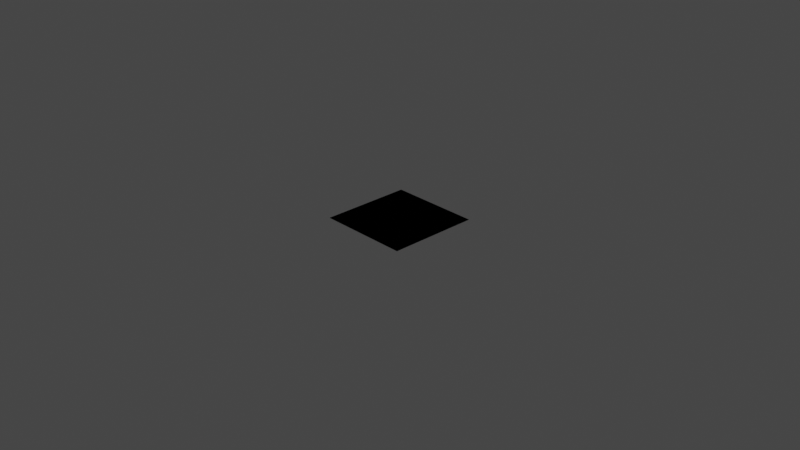 # Source: AprilGrid.blend  (saved by Blender 3.4.6; exported with 4.5.12 LTS)
import bpy
from mathutils import Matrix  # noqa: F401  (used for matrix-valued properties, if any)

bpy.ops.wm.read_factory_settings(use_empty=True)
scene = bpy.context.scene
scene.name = 'Scene'

# ---- collections
col_collection = bpy.data.collections.new('Collection'); scene.collection.children.link(col_collection)

# ---- images (referenced by path relative to the original .blend; pixels are not part of the script)
import os
ASSET_DIR = os.environ.get("B2B_ASSET_DIR", "")  # directory of the original .blend (textures are referenced by path, not embedded)
HERE = os.path.dirname(os.path.abspath(__file__))  # packed textures are extracted next to this script under _unpacked/

def load_image(name, relpath, width, height, colorspace="sRGB"):
    """Load a texture the original file referenced (path relative to the .blend, or extracted next to this script)."""
    p = next((c for c in (os.path.join(HERE, relpath), os.path.join(ASSET_DIR, relpath)) if relpath and os.path.exists(c)), "")
    if p:
        img = bpy.data.images.load(p, check_existing=True)
        img.name = name
    else:  # same state as the original file: an image datablock whose file is absent (Cycles renders it pink)
        img = bpy.data.images.new(name, width, height)
        img.source = "FILE"
        img.filepath = "//" + (relpath or name)
    img.colorspace_settings.name = colorspace
    return img
img_texture_png = load_image('texture.png', 'texture.png', 1024, 1024, 'sRGB')

# ---- materials (node trees are filled in below, after node groups)
mat_material = bpy.data.materials.new('Material')
mat_material.use_transparent_shadow = False

# ---- material node trees
mat_material.use_nodes = True; mat_material.node_tree.nodes.clear()
_N = mat_material.node_tree.nodes; _L = mat_material.node_tree.links
n0 = _N.new('ShaderNodeBsdfPrincipled'); n0.name = 'Principled BSDF'; n0.location = (10, 300)
n0.distribution = 'GGX'
n0.subsurface_method = 'RANDOM_WALK_SKIN'
n0.inputs[3].default_value = 1.45
n0.inputs[27].default_value = (0.0, 0.0, 0.0, 1.0)
n0.inputs[28].default_value = 1.0
n1 = _N.new('ShaderNodeOutputMaterial'); n1.name = 'Material Output'; n1.location = (300, 300)
n2 = _N.new('ShaderNodeTexImage'); n2.name = 'Image Texture'; n2.location = (-405, 248)
n2.image = img_texture_png
_L.new(n0.outputs[0], n1.inputs[0])
_L.new(n2.outputs[0], n0.inputs[0])
n1.is_active_output = True

# ---- world
world_world = bpy.data.worlds.new('World'); scene.world = world_world
world_world.use_nodes = True; world_world.node_tree.nodes.clear()
_N = world_world.node_tree.nodes; _L = world_world.node_tree.links
n0 = _N.new('ShaderNodeOutputWorld'); n0.name = 'World Output'; n0.location = (300, 300)
n1 = _N.new('ShaderNodeBackground'); n1.name = 'Background'; n1.location = (10, 300)
n1.inputs[0].default_value = (0.05088, 0.05088, 0.05088, 1.0)
_L.new(n1.outputs[0], n0.inputs[0])
n0.is_active_output = True
world_world.color = (0.05088, 0.05088, 0.05088)
world_world.use_sun_shadow = False
world_world.sun_shadow_jitter_overblur = 0.0

# ---- cameras
cam_camera = bpy.data.cameras.new('Camera')
cam_camera.clip_end = 100.0
cam_camera.ortho_scale = 7.314

# ---- lights
light_light = bpy.data.lights.new('Light', 'POINT')
light_light.transmission_factor = 0.0
light_light.energy = 1000.0
light_light.shadow_soft_size = 0.1
light_light.shadow_maximum_resolution = 0.006
light_light.use_absolute_resolution = True

# ---- meshes
me_cube = bpy.data.meshes.new('Cube')
me_cube.from_pydata([(1.0, 1.0, 1.0), (1.0, 1.0, -1.0), (1.0, -1.0, 1.0), (1.0, -1.0, -1.0), (-1.0, 1.0, 1.0), (-1.0, 1.0, -1.0), (-1.0, -1.0, 1.0), (-1.0, -1.0, -1.0)], [], [(0, 4, 6, 2), (3, 2, 6, 7), (7, 6, 4, 5), (5, 1, 3, 7), (1, 0, 2, 3), (5, 4, 0, 1)])
_uv = me_cube.uv_layers.new(name='UVMap')
_uv.uv.foreach_set('vector', [0.9997, 0.0009706, 1.147, 0.5017, 1.147, 0.7517, 0.9997, 1.0, 0.001988, 1.002, 0.9997, 1.0, 0.6216, 1.267, 0.3716, 1.267, 0.3733, -0.5864, 0.6233, -0.5864, 0.6233, -0.3364, 0.3733, -0.3364, -0.0006172, 0.002084, 1.002, 0.0004041, 0.9961, 0.9998, 0.002603, 1.002, 0.001988, 0.0009706, 0.9997, 0.0009706, 0.9997, 1.0, 0.001988, 1.002, 0.3733, -0.3364, 0.6233, -0.3364, 0.9997, 0.0009706, 0.001988, 0.0009706])
me_cube.materials.append(mat_material)
me_cube.use_mirror_vertex_groups = False
me_cube.update()

# ---- objects
ob_cube = bpy.data.objects.new('Cube', me_cube)
ob_light = bpy.data.objects.new('Light', light_light)
ob_camera = bpy.data.objects.new('Camera', cam_camera)

# ---- transforms, parenting, visibility, modifiers, constraints
ob_cube.location = (0.0, 0.0, 0.0)
ob_cube.scale = (0.5, 0.5, 0.0)
ob_cube.lock_rotations_4d = False
ob_cube.empty_display_type = 'ARROWS'
ob_cube.lineart.crease_threshold = 0.0
ob_light.location = (4.076, 1.005, 5.904)
ob_light.rotation_euler = (0.6503, 0.05522, 1.866)
ob_light.lock_rotations_4d = False
ob_light.empty_display_type = 'ARROWS'
ob_light.color = (0.0, 0.0, 0.0, 0.0)
ob_light.lineart.crease_threshold = 0.0
ob_camera.location = (7.359, -6.926, 4.958)
ob_camera.rotation_euler = (1.109, 0.0, 0.8149)
ob_camera.lock_rotations_4d = False
ob_camera.empty_display_type = 'ARROWS'
ob_camera.color = (0.0, 0.0, 0.0, 0.0)
ob_camera.display_type = 'WIRE'
ob_camera.lineart.crease_threshold = 0.0

# ---- collection membership
col_collection.objects.link(ob_cube)
col_collection.objects.link(ob_light)
col_collection.objects.link(ob_camera)

# ---- scene / render settings (as saved in the file)
scene.camera = ob_camera
scene.frame_start = 1; scene.frame_end = 250; scene.frame_set(1)
scene.render.engine = 'BLENDER_EEVEE_NEXT'
scene.cycles.sampling_pattern = 'TABULATED_SOBOL'
scene.cycles.use_light_tree = False
scene.view_settings.view_transform = 'Filmic'
bpy.context.view_layer.update()
